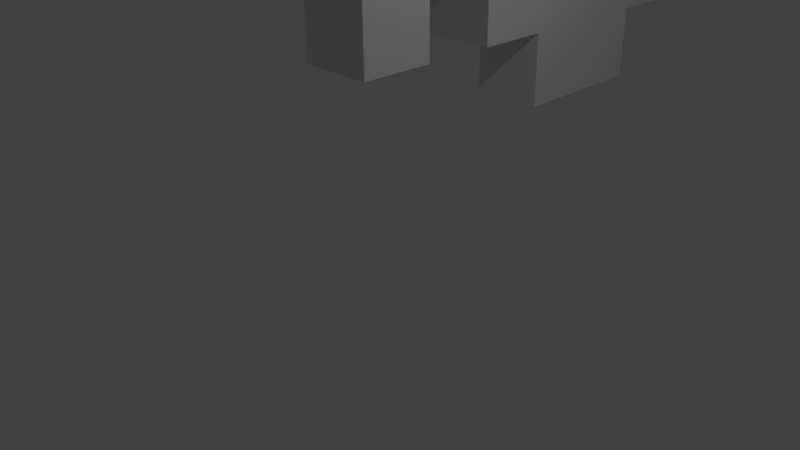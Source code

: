 # Source: EnemySmall1.blend  (saved by Blender 2.77.0; exported with 4.5.12 LTS)
import bpy
from mathutils import Matrix  # noqa: F401  (used for matrix-valued properties, if any)

bpy.ops.wm.read_factory_settings(use_empty=True)
scene = bpy.context.scene
scene.name = 'Scene'

# ---- collections
col_collection_1 = bpy.data.collections.new('Collection 1'); scene.collection.children.link(col_collection_1)

# ---- materials (node trees are filled in below, after node groups)
mat_material = bpy.data.materials.new('Material')
mat_material.alpha_threshold = 0.0
mat_material.use_transparent_shadow = False
mat_material.roughness = 0.5
mat_material.line_color = (0.0, 0.0, 0.0, 1.0)

# ---- material node trees

# ---- world
world_world = bpy.data.worlds.new('World'); scene.world = world_world
world_world.color = (0.05088, 0.05088, 0.05088)
world_world.use_sun_shadow = False
world_world.sun_shadow_jitter_overblur = 0.0
world_world.cycles.sampling_method = 'MANUAL'

# ---- cameras
cam_camera = bpy.data.cameras.new('Camera')
cam_camera.clip_end = 100.0
cam_camera.lens = 35.0
cam_camera.sensor_width = 32.0
cam_camera.sensor_height = 18.0
cam_camera.ortho_scale = 7.314
cam_camera.dof.focus_distance = 0.0
cam_camera.dof.aperture_fstop = 128.0

# ---- lights
light_lamp = bpy.data.lights.new('Lamp', 'POINT')
light_lamp.transmission_factor = 0.0
light_lamp.cutoff_distance = 30.0
light_lamp.energy = 100.0
light_lamp.shadow_buffer_clip_start = 1.001
light_lamp.shadow_soft_size = 0.1
light_lamp.shadow_maximum_resolution = 0.006
light_lamp.use_absolute_resolution = True

# ---- meshes
me_cube = bpy.data.meshes.new('Cube')
me_cube.from_pydata([(1.0, -6.0, 4.769), (1.0, -8.0, 4.769), (-1.0, -8.0, 4.769), (-1.0, -6.0, 4.769), (1.0, -6.0, 6.769), (1.0, -8.0, 6.769), (-1.0, -8.0, 6.769), (-1.0, -6.0, 6.769), (1.0, -6.0, 2.769), (1.0, -8.0, 2.769), (-1.0, -6.0, 2.769), (-1.0, -8.0, 2.769), (1.0, -4.0, 4.769), (-1.0, -4.0, 4.769), (1.0, -4.0, 2.769), (-1.0, -4.0, 2.769), (1.0, -2.0, 4.769), (-1.0, -2.0, 4.769), (1.0, -2.0, 2.769), (-1.0, -2.0, 2.769), (1.0, 2.0, 4.769), (-1.0, 2.0, 4.769), (1.0, 2.0, 2.769), (-1.0, 2.0, 2.769), (1.0, 4.0, 4.769), (-1.0, 4.0, 4.769), (1.0, 4.0, 2.769), (-1.0, 4.0, 2.769), (1.0, 6.0, 4.769), (-1.0, 6.0, 4.769), (1.0, 6.0, 2.769), (-1.0, 6.0, 2.769), (1.0, 8.0, 4.769), (-1.0, 8.0, 4.769), (1.0, 8.0, 2.769), (-1.0, 8.0, 2.769), (1.0, 6.0, 6.769), (-1.0, 6.0, 6.769), (1.0, 8.0, 6.769), (-1.0, 8.0, 6.769), (1.0, -2.0, 0.7692), (-1.0, -2.0, 0.7692), (1.0, 2.0, 0.7692), (-1.0, 2.0, 0.7692), (1.0, -2.0, -1.231), (-1.0, -2.0, -1.231), (1.0, 2.0, -1.231), (-1.0, 2.0, -1.231), (1.0, -6.0, 0.7692), (-1.0, -6.0, 0.7692), (1.0, -4.0, 0.7692), (-1.0, -4.0, 0.7692), (1.0, 4.0, 0.7692), (-1.0, 4.0, 0.7692), (1.0, 6.0, 0.7692), (-1.0, 6.0, 0.7692), (1.0, -6.0, -1.231), (-1.0, -6.0, -1.231), (1.0, -4.0, -1.231), (-1.0, -4.0, -1.231), (1.0, 4.0, -1.231), (-1.0, 4.0, -1.231), (1.0, 6.0, -1.231), (-1.0, 6.0, -1.231), (1.0, -2.0, -3.231), (-1.0, -2.0, -3.231), (1.0, 2.0, -3.231), (-1.0, 2.0, -3.231), (1.0, -6.0, -3.231), (-1.0, -6.0, -3.231), (1.0, -4.0, -3.231), (-1.0, -4.0, -3.231), (1.0, 4.0, -3.231), (-1.0, 4.0, -3.231), (1.0, 6.0, -3.231), (-1.0, 6.0, -3.231), (1.0, -2.0, -5.231), (-1.0, -2.0, -5.231), (1.0, 2.0, -5.231), (-1.0, 2.0, -5.231), (1.0, -4.0, -5.231), (-1.0, -4.0, -5.231), (1.0, 4.0, -5.231), (-1.0, 4.0, -5.231), (1.0, -2.0, -7.231), (-1.0, -2.0, -7.231), (1.0, 2.0, -7.231), (-1.0, 2.0, -7.231), (1.0, -8.0, -1.231), (-1.0, -8.0, -1.231), (1.0, -8.0, -3.231), (-1.0, -8.0, -3.231), (1.0, -6.0, -5.231), (-1.0, -6.0, -5.231), (1.0, -8.0, -5.231), (-1.0, -8.0, -5.231), (1.0, 8.0, -1.231), (-1.0, 8.0, -1.231), (1.0, 8.0, -3.231), (-1.0, 8.0, -3.231), (1.0, 6.0, -5.231), (-1.0, 6.0, -5.231), (1.0, 8.0, -5.231), (-1.0, 8.0, -5.231)], [], [(2, 3, 10, 11), (4, 7, 6, 5), (0, 4, 5, 1), (1, 5, 6, 2), (2, 6, 7, 3), (4, 0, 3, 7), (8, 9, 11, 10), (1, 2, 11, 9), (10, 3, 13, 15), (0, 1, 9, 8), (12, 14, 18, 16), (3, 0, 12, 13), (0, 8, 14, 12), (27, 31, 55, 53), (19, 17, 21, 23), (14, 15, 19, 18), (15, 13, 17, 19), (13, 12, 16, 17), (23, 21, 25, 27), (17, 16, 20, 21), (16, 18, 22, 20), (22, 18, 40, 42), (24, 26, 30, 28), (21, 20, 24, 25), (20, 22, 26, 24), (22, 23, 27, 26), (31, 29, 33, 35), (14, 8, 48, 50), (27, 25, 29, 31), (25, 24, 28, 29), (33, 32, 34, 35), (32, 33, 39, 38), (28, 30, 34, 32), (30, 31, 35, 34), (37, 36, 38, 39), (29, 28, 36, 37), (28, 32, 38, 36), (33, 29, 37, 39), (41, 43, 47, 45), (19, 23, 43, 41), (23, 22, 42, 43), (18, 19, 41, 40), (44, 45, 47, 46), (40, 41, 45, 44), (42, 40, 44, 46), (43, 42, 46, 47), (54, 52, 60, 62), (51, 59, 58, 50), (10, 15, 51, 49), (30, 26, 52, 54), (26, 27, 53, 52), (15, 14, 50, 51), (8, 10, 49, 48), (31, 30, 54, 55), (62, 60, 72, 74), (47, 61, 73, 67), (52, 53, 61, 60), (49, 51, 59, 57), (48, 49, 57, 56), (53, 55, 63, 61), (55, 54, 62, 63), (50, 48, 56, 58), (44, 58, 70, 64), (58, 44, 40, 50), (40, 41, 51, 50), (43, 42, 52, 53), (57, 59, 71, 69), (53, 61, 47, 43), (60, 52, 42, 46), (59, 51, 41, 45), (68, 69, 71, 70), (72, 73, 75, 74), (67, 73, 83, 79), (73, 72, 82, 83), (58, 56, 68, 70), (45, 44, 64, 65), (59, 45, 65, 71), (57, 69, 91, 89), (61, 63, 75, 73), (46, 47, 67, 66), (60, 46, 66, 72), (75, 63, 97, 99), (81, 77, 76, 80), (83, 82, 78, 79), (71, 65, 77, 81), (65, 77, 76, 64), (70, 71, 81, 80), (72, 66, 78, 82), (66, 67, 79, 78), (64, 70, 80, 76), (78, 66, 64, 76), (66, 67, 65, 64), (77, 65, 67, 79), (76, 77, 85, 84), (84, 85, 87, 86), (79, 78, 86, 87), (77, 79, 87, 85), (78, 76, 84, 86), (88, 89, 91, 90), (69, 68, 92, 93), (68, 56, 88, 90), (56, 57, 89, 88), (93, 92, 94, 95), (90, 91, 95, 94), (68, 90, 94, 92), (91, 69, 93, 95), (97, 96, 98, 99), (75, 99, 103, 101), (63, 62, 96, 97), (62, 74, 98, 96), (100, 101, 103, 102), (74, 75, 101, 100), (99, 98, 102, 103), (98, 74, 100, 102)])
me_cube.materials.append(mat_material)
me_cube.use_remesh_preserve_volume = False
me_cube.use_remesh_preserve_attributes = False
me_cube.use_mirror_vertex_groups = False
me_cube.update()

# ---- objects
ob_cube = bpy.data.objects.new('Cube', me_cube)
ob_lamp = bpy.data.objects.new('Lamp', light_lamp)
ob_camera = bpy.data.objects.new('Camera', cam_camera)

# ---- transforms, parenting, visibility, modifiers, constraints
ob_cube.location = (7.909e-08, 3.5, 5.115)
ob_cube.scale = (0.5, 0.5, 0.5)
ob_cube.lock_rotations_4d = False
ob_cube.empty_display_type = 'ARROWS'
ob_cube.lineart.crease_threshold = 0.0
ob_lamp.location = (4.076, 1.005, 5.904)
ob_lamp.rotation_euler = (0.6503, 0.05522, 1.866)
ob_lamp.lock_rotations_4d = False
ob_lamp.empty_display_type = 'ARROWS'
ob_lamp.color = (0.0, 0.0, 0.0, 0.0)
ob_lamp.lineart.crease_threshold = 0.0
ob_camera.location = (7.481, -6.508, 5.344)
ob_camera.rotation_euler = (1.109, 0.01082, 0.8149)
ob_camera.lock_rotations_4d = False
ob_camera.empty_display_type = 'ARROWS'
ob_camera.color = (0.0, 0.0, 0.0, 0.0)
ob_camera.display_type = 'WIRE'
ob_camera.lineart.crease_threshold = 0.0

# ---- collection membership
col_collection_1.objects.link(ob_cube)
col_collection_1.objects.link(ob_lamp)
col_collection_1.objects.link(ob_camera)

# ---- scene / render settings (as saved in the file)
scene.camera = ob_camera
scene.frame_start = 1; scene.frame_end = 250; scene.frame_set(1)
scene.render.engine = 'BLENDER_EEVEE_NEXT'
scene.render.resolution_percentage = 50
scene.render.dither_intensity = 0.0
scene.cycles.use_denoising = False
scene.cycles.samples = 128
scene.cycles.sampling_pattern = 'TABULATED_SOBOL'
scene.cycles.light_sampling_threshold = 0.0
scene.cycles.use_adaptive_sampling = False
scene.cycles.use_light_tree = False
scene.cycles.blur_glossy = 0.0
scene.cycles.sample_clamp_indirect = 0.0
scene.view_settings.view_transform = 'Standard'
bpy.context.view_layer.update()
